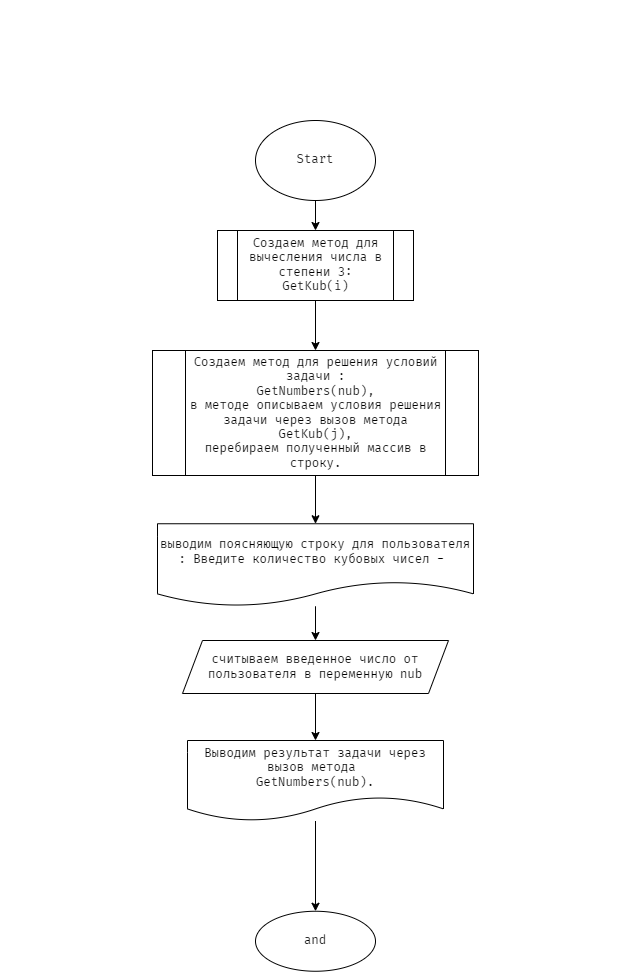

The diagram above was exported from draw.io. Its source (the exported page's mxGraphModel, read from the mxfile embedded in the PNG):
<mxGraphModel dx="1361" dy="1060" grid="1" gridSize="10" guides="1" tooltips="1" connect="1" arrows="1" fold="1" page="1" pageScale="1" pageWidth="827" pageHeight="1169" math="0" shadow="0">
  <root>
    <mxCell id="0" />
    <mxCell id="1" parent="0" />
    <mxCell id="2" value="&lt;p style=&quot;box-sizing: border-box ; margin: 0px ; font-size: 15px&quot;&gt;&lt;font color=&quot;#ffffff&quot;&gt;Задача:&lt;/font&gt;&lt;/p&gt;&lt;p style=&quot;box-sizing: border-box; margin: 0px; font-size: 15px;&quot;&gt;&lt;font color=&quot;#ffffff&quot;&gt;Напишите программу, которая принимает на вход число (N) и выдаёт таблицу кубов чисел от 1 до N.&lt;/font&gt;&lt;/p&gt;&lt;p style=&quot;box-sizing: border-box; margin: 0px; font-size: 15px;&quot;&gt;&lt;font color=&quot;#ffffff&quot;&gt;3 -&amp;gt; 1, 8, 27&lt;br style=&quot;box-sizing: border-box&quot;&gt;5 -&amp;gt; 1, 8, 27, 64, 125&lt;/font&gt;&lt;/p&gt;" style="text;html=1;strokeColor=none;fillColor=none;align=center;verticalAlign=middle;whiteSpace=wrap;rounded=0;fontFamily=Fira Code;" vertex="1" parent="1">
      <mxGeometry x="99" y="20" width="630" height="100" as="geometry" />
    </mxCell>
    <mxCell id="5" value="" style="edgeStyle=none;html=1;fontFamily=Fira Code;" edge="1" parent="1" source="3" target="4">
      <mxGeometry relative="1" as="geometry" />
    </mxCell>
    <mxCell id="3" value="Start" style="ellipse;whiteSpace=wrap;html=1;fontFamily=Fira Code;" vertex="1" parent="1">
      <mxGeometry x="354" y="140" width="120" height="80" as="geometry" />
    </mxCell>
    <mxCell id="7" value="" style="edgeStyle=none;html=1;fontFamily=Fira Code;" edge="1" parent="1" source="4" target="6">
      <mxGeometry relative="1" as="geometry" />
    </mxCell>
    <mxCell id="4" value="Создаем метод для вычесления числа в степени 3:&lt;br&gt;GetKub(i)" style="shape=process;whiteSpace=wrap;html=1;backgroundOutline=1;fontFamily=Fira Code;" vertex="1" parent="1">
      <mxGeometry x="316" y="250" width="196" height="70" as="geometry" />
    </mxCell>
    <mxCell id="9" value="" style="edgeStyle=none;html=1;fontFamily=Fira Code;" edge="1" parent="1" source="6" target="8">
      <mxGeometry relative="1" as="geometry" />
    </mxCell>
    <mxCell id="6" value="Создаем метод для решения условий задачи :&lt;br&gt;GetNumbers(nub),&lt;br&gt;в методе описываем условия решения задачи через вызов метода GetKub(j),&lt;br&gt;перебираем полученный массив в строку." style="shape=process;whiteSpace=wrap;html=1;backgroundOutline=1;fontFamily=Fira Code;" vertex="1" parent="1">
      <mxGeometry x="251" y="370" width="326" height="125" as="geometry" />
    </mxCell>
    <mxCell id="11" value="" style="edgeStyle=none;html=1;fontFamily=Fira Code;" edge="1" parent="1" source="8" target="10">
      <mxGeometry relative="1" as="geometry" />
    </mxCell>
    <mxCell id="8" value="выводим поясняющую строку для пользователя : Введите количество кубовых чисел -&amp;nbsp;" style="shape=document;whiteSpace=wrap;html=1;boundedLbl=1;fontFamily=Fira Code;" vertex="1" parent="1">
      <mxGeometry x="256" y="543.25" width="316" height="82.5" as="geometry" />
    </mxCell>
    <mxCell id="13" value="" style="edgeStyle=none;html=1;fontFamily=Fira Code;" edge="1" parent="1" source="10" target="12">
      <mxGeometry relative="1" as="geometry" />
    </mxCell>
    <mxCell id="10" value="считываем введенное число от пользователя в переменную nub" style="shape=parallelogram;perimeter=parallelogramPerimeter;whiteSpace=wrap;html=1;fixedSize=1;fontFamily=Fira Code;" vertex="1" parent="1">
      <mxGeometry x="281" y="660" width="266" height="53" as="geometry" />
    </mxCell>
    <mxCell id="15" value="" style="edgeStyle=none;html=1;fontFamily=Fira Code;" edge="1" parent="1" source="12" target="14">
      <mxGeometry relative="1" as="geometry" />
    </mxCell>
    <mxCell id="12" value="Выводим результат задачи через вызов метода&amp;nbsp;&lt;br&gt;GetNumbers(nub)." style="shape=document;whiteSpace=wrap;html=1;boundedLbl=1;fontFamily=Fira Code;" vertex="1" parent="1">
      <mxGeometry x="286" y="760" width="256" height="80.5" as="geometry" />
    </mxCell>
    <mxCell id="14" value="and" style="ellipse;whiteSpace=wrap;html=1;fontFamily=Fira Code;" vertex="1" parent="1">
      <mxGeometry x="354" y="930.75" width="120" height="60" as="geometry" />
    </mxCell>
  </root>
</mxGraphModel>